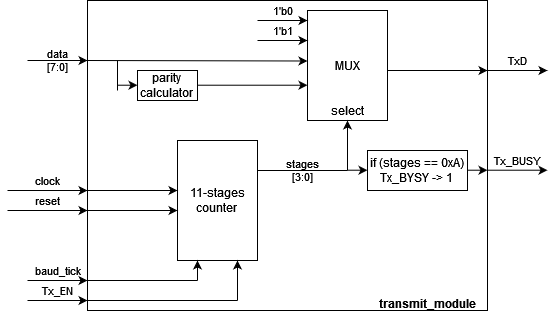

The diagram above was exported from draw.io. Its source (the exported page's mxGraphModel, read from the mxfile embedded in the PNG):
<mxGraphModel dx="1658" dy="884" grid="1" gridSize="10" guides="1" tooltips="1" connect="1" arrows="1" fold="1" page="1" pageScale="1" pageWidth="850" pageHeight="1100" math="0" shadow="0">
  <root>
    <mxCell id="0" />
    <mxCell id="1" parent="0" />
    <mxCell id="p_NFJs-qhKxXxvFh1BMm-1" value="" style="rounded=0;whiteSpace=wrap;html=1;fillColor=none;" parent="1" vertex="1">
      <mxGeometry x="90" y="40" width="400" height="310" as="geometry" />
    </mxCell>
    <mxCell id="p_NFJs-qhKxXxvFh1BMm-5" value="baud_tick" style="endArrow=classic;html=1;rounded=0;labelBackgroundColor=none;labelPosition=center;verticalLabelPosition=top;align=center;verticalAlign=bottom;" parent="1" edge="1">
      <mxGeometry width="50" height="50" relative="1" as="geometry">
        <mxPoint x="30" y="320" as="sourcePoint" />
        <mxPoint x="90" y="320" as="targetPoint" />
      </mxGeometry>
    </mxCell>
    <mxCell id="p_NFJs-qhKxXxvFh1BMm-6" value="&lt;div&gt;data&lt;/div&gt;&lt;div&gt;[7:0]&lt;br&gt;&lt;/div&gt;" style="endArrow=classic;html=1;rounded=0;labelBackgroundColor=none;labelPosition=center;verticalLabelPosition=middle;align=center;verticalAlign=middle;" parent="1" edge="1">
      <mxGeometry width="50" height="50" relative="1" as="geometry">
        <mxPoint x="30" y="100" as="sourcePoint" />
        <mxPoint x="90" y="100" as="targetPoint" />
      </mxGeometry>
    </mxCell>
    <mxCell id="p_NFJs-qhKxXxvFh1BMm-8" value="Tx_BUSY" style="endArrow=classic;html=1;rounded=0;labelBackgroundColor=none;labelPosition=center;verticalLabelPosition=top;align=center;verticalAlign=bottom;" parent="1" edge="1">
      <mxGeometry width="50" height="50" relative="1" as="geometry">
        <mxPoint x="490" y="209.71" as="sourcePoint" />
        <mxPoint x="550" y="209.71" as="targetPoint" />
      </mxGeometry>
    </mxCell>
    <mxCell id="p_NFJs-qhKxXxvFh1BMm-9" value="Tx_EN" style="endArrow=classic;html=1;rounded=0;labelBackgroundColor=none;labelPosition=center;verticalLabelPosition=top;align=center;verticalAlign=bottom;" parent="1" edge="1">
      <mxGeometry width="50" height="50" relative="1" as="geometry">
        <mxPoint x="30" y="340" as="sourcePoint" />
        <mxPoint x="90" y="340" as="targetPoint" />
      </mxGeometry>
    </mxCell>
    <mxCell id="AYzTMNKGGY6L6DKEAIko-1" value="TxD" style="endArrow=classic;html=1;rounded=0;labelBackgroundColor=none;labelPosition=center;verticalLabelPosition=top;align=center;verticalAlign=bottom;" parent="1" edge="1">
      <mxGeometry width="50" height="50" relative="1" as="geometry">
        <mxPoint x="490" y="110" as="sourcePoint" />
        <mxPoint x="550" y="110" as="targetPoint" />
      </mxGeometry>
    </mxCell>
    <mxCell id="AYzTMNKGGY6L6DKEAIko-2" value="MUX" style="rounded=0;whiteSpace=wrap;html=1;fillColor=none;" parent="1" vertex="1">
      <mxGeometry x="310" y="50" width="80" height="110" as="geometry" />
    </mxCell>
    <mxCell id="AYzTMNKGGY6L6DKEAIko-3" value="select" style="text;html=1;strokeColor=none;fillColor=none;align=center;verticalAlign=middle;whiteSpace=wrap;rounded=0;" parent="1" vertex="1">
      <mxGeometry x="320" y="140" width="60" height="20" as="geometry" />
    </mxCell>
    <mxCell id="AYzTMNKGGY6L6DKEAIko-4" value="&lt;div&gt;11-stages&lt;/div&gt;&lt;div&gt;counter&lt;br&gt;&lt;/div&gt;" style="rounded=0;whiteSpace=wrap;html=1;fillColor=none;" parent="1" vertex="1">
      <mxGeometry x="180" y="180" width="80" height="120" as="geometry" />
    </mxCell>
    <mxCell id="AYzTMNKGGY6L6DKEAIko-5" value="&lt;div&gt;parity&lt;/div&gt;&lt;div&gt;calculator&lt;br&gt;&lt;/div&gt;" style="rounded=0;whiteSpace=wrap;html=1;fillColor=none;" parent="1" vertex="1">
      <mxGeometry x="140" y="110" width="60" height="30" as="geometry" />
    </mxCell>
    <mxCell id="AYzTMNKGGY6L6DKEAIko-6" value="1'b0" style="endArrow=classic;html=1;rounded=0;labelBackgroundColor=none;labelPosition=center;verticalLabelPosition=top;align=center;verticalAlign=bottom;" parent="1" edge="1">
      <mxGeometry width="50" height="50" relative="1" as="geometry">
        <mxPoint x="260" y="60" as="sourcePoint" />
        <mxPoint x="310" y="60" as="targetPoint" />
      </mxGeometry>
    </mxCell>
    <mxCell id="AYzTMNKGGY6L6DKEAIko-7" value="1'b1" style="endArrow=classic;html=1;rounded=0;labelBackgroundColor=none;labelPosition=center;verticalLabelPosition=top;align=center;verticalAlign=bottom;" parent="1" edge="1">
      <mxGeometry width="50" height="50" relative="1" as="geometry">
        <mxPoint x="260" y="80" as="sourcePoint" />
        <mxPoint x="310" y="80" as="targetPoint" />
      </mxGeometry>
    </mxCell>
    <mxCell id="AYzTMNKGGY6L6DKEAIko-8" value="" style="endArrow=classic;html=1;rounded=0;" parent="1" edge="1">
      <mxGeometry width="50" height="50" relative="1" as="geometry">
        <mxPoint x="90" y="100" as="sourcePoint" />
        <mxPoint x="310" y="100.5" as="targetPoint" />
      </mxGeometry>
    </mxCell>
    <mxCell id="AYzTMNKGGY6L6DKEAIko-9" value="" style="endArrow=none;html=1;rounded=0;" parent="1" edge="1">
      <mxGeometry width="50" height="50" relative="1" as="geometry">
        <mxPoint x="120" y="130" as="sourcePoint" />
        <mxPoint x="120" y="100" as="targetPoint" />
      </mxGeometry>
    </mxCell>
    <mxCell id="AYzTMNKGGY6L6DKEAIko-10" value="" style="endArrow=classic;html=1;rounded=0;" parent="1" edge="1">
      <mxGeometry width="50" height="50" relative="1" as="geometry">
        <mxPoint x="120" y="124.71" as="sourcePoint" />
        <mxPoint x="140" y="124.71" as="targetPoint" />
      </mxGeometry>
    </mxCell>
    <mxCell id="AYzTMNKGGY6L6DKEAIko-11" value="" style="endArrow=classic;html=1;rounded=0;" parent="1" edge="1">
      <mxGeometry width="50" height="50" relative="1" as="geometry">
        <mxPoint x="200" y="124.71" as="sourcePoint" />
        <mxPoint x="310" y="124.71" as="targetPoint" />
      </mxGeometry>
    </mxCell>
    <mxCell id="AYzTMNKGGY6L6DKEAIko-12" value="" style="endArrow=classic;html=1;rounded=0;" parent="1" edge="1">
      <mxGeometry width="50" height="50" relative="1" as="geometry">
        <mxPoint x="200" y="320" as="sourcePoint" />
        <mxPoint x="200" y="300" as="targetPoint" />
      </mxGeometry>
    </mxCell>
    <mxCell id="AYzTMNKGGY6L6DKEAIko-13" value="" style="endArrow=classic;html=1;rounded=0;" parent="1" edge="1">
      <mxGeometry width="50" height="50" relative="1" as="geometry">
        <mxPoint x="240" y="340" as="sourcePoint" />
        <mxPoint x="240" y="300" as="targetPoint" />
      </mxGeometry>
    </mxCell>
    <mxCell id="AYzTMNKGGY6L6DKEAIko-14" value="" style="endArrow=none;html=1;rounded=0;" parent="1" edge="1">
      <mxGeometry width="50" height="50" relative="1" as="geometry">
        <mxPoint x="90" y="340" as="sourcePoint" />
        <mxPoint x="240" y="340" as="targetPoint" />
      </mxGeometry>
    </mxCell>
    <mxCell id="AYzTMNKGGY6L6DKEAIko-15" value="" style="endArrow=none;html=1;rounded=0;" parent="1" edge="1">
      <mxGeometry width="50" height="50" relative="1" as="geometry">
        <mxPoint x="90" y="320" as="sourcePoint" />
        <mxPoint x="200" y="320" as="targetPoint" />
      </mxGeometry>
    </mxCell>
    <mxCell id="AYzTMNKGGY6L6DKEAIko-16" value="" style="endArrow=classic;html=1;rounded=0;" parent="1" edge="1">
      <mxGeometry width="50" height="50" relative="1" as="geometry">
        <mxPoint x="350" y="210" as="sourcePoint" />
        <mxPoint x="350" y="160" as="targetPoint" />
      </mxGeometry>
    </mxCell>
    <mxCell id="AYzTMNKGGY6L6DKEAIko-18" value="&lt;div&gt;stages&lt;/div&gt;&lt;div&gt;[3:0]&lt;br&gt;&lt;/div&gt;" style="endArrow=none;html=1;rounded=0;labelBackgroundColor=none;" parent="1" edge="1">
      <mxGeometry width="50" height="50" relative="1" as="geometry">
        <mxPoint x="260" y="210" as="sourcePoint" />
        <mxPoint x="350" y="210" as="targetPoint" />
      </mxGeometry>
    </mxCell>
    <mxCell id="AYzTMNKGGY6L6DKEAIko-19" value="" style="endArrow=classic;html=1;rounded=0;" parent="1" edge="1">
      <mxGeometry width="50" height="50" relative="1" as="geometry">
        <mxPoint x="390" y="110" as="sourcePoint" />
        <mxPoint x="490" y="110" as="targetPoint" />
      </mxGeometry>
    </mxCell>
    <mxCell id="AYzTMNKGGY6L6DKEAIko-20" value="&lt;div&gt;if (stages == 0xA)&lt;/div&gt;&lt;div&gt;Tx_BYSY -&amp;gt; 1&lt;br&gt;&lt;/div&gt;" style="rounded=0;whiteSpace=wrap;html=1;fillColor=none;" parent="1" vertex="1">
      <mxGeometry x="370" y="190" width="100" height="40" as="geometry" />
    </mxCell>
    <mxCell id="AYzTMNKGGY6L6DKEAIko-21" value="" style="endArrow=classic;html=1;rounded=0;" parent="1" edge="1">
      <mxGeometry width="50" height="50" relative="1" as="geometry">
        <mxPoint x="350" y="209.71" as="sourcePoint" />
        <mxPoint x="370" y="209.71" as="targetPoint" />
      </mxGeometry>
    </mxCell>
    <mxCell id="AYzTMNKGGY6L6DKEAIko-22" value="" style="endArrow=classic;html=1;rounded=0;" parent="1" edge="1">
      <mxGeometry width="50" height="50" relative="1" as="geometry">
        <mxPoint x="470" y="209.71" as="sourcePoint" />
        <mxPoint x="490" y="209.71" as="targetPoint" />
      </mxGeometry>
    </mxCell>
    <mxCell id="AYzTMNKGGY6L6DKEAIko-23" value="transmit_module" style="text;whiteSpace=wrap;html=1;fontStyle=1" parent="1" vertex="1">
      <mxGeometry x="380" y="330" width="100" height="20" as="geometry" />
    </mxCell>
    <mxCell id="bWOCw1urLEo12NIbBGDq-1" value="reset" style="endArrow=classic;html=1;rounded=0;labelBackgroundColor=none;labelPosition=center;verticalLabelPosition=top;align=center;verticalAlign=bottom;" edge="1" parent="1">
      <mxGeometry width="50" height="50" relative="1" as="geometry">
        <mxPoint x="10" y="250" as="sourcePoint" />
        <mxPoint x="90" y="250" as="targetPoint" />
      </mxGeometry>
    </mxCell>
    <mxCell id="bWOCw1urLEo12NIbBGDq-2" value="clock" style="endArrow=classic;html=1;rounded=0;labelBackgroundColor=none;labelPosition=center;verticalLabelPosition=top;align=center;verticalAlign=bottom;" edge="1" parent="1">
      <mxGeometry width="50" height="50" relative="1" as="geometry">
        <mxPoint x="10" y="230" as="sourcePoint" />
        <mxPoint x="90" y="230" as="targetPoint" />
      </mxGeometry>
    </mxCell>
    <mxCell id="bWOCw1urLEo12NIbBGDq-3" value="" style="endArrow=classic;html=1;rounded=0;" edge="1" parent="1">
      <mxGeometry width="50" height="50" relative="1" as="geometry">
        <mxPoint x="90" y="230" as="sourcePoint" />
        <mxPoint x="180" y="230" as="targetPoint" />
      </mxGeometry>
    </mxCell>
    <mxCell id="bWOCw1urLEo12NIbBGDq-4" value="" style="endArrow=classic;html=1;rounded=0;" edge="1" parent="1">
      <mxGeometry width="50" height="50" relative="1" as="geometry">
        <mxPoint x="90" y="250" as="sourcePoint" />
        <mxPoint x="180" y="250" as="targetPoint" />
      </mxGeometry>
    </mxCell>
  </root>
</mxGraphModel>